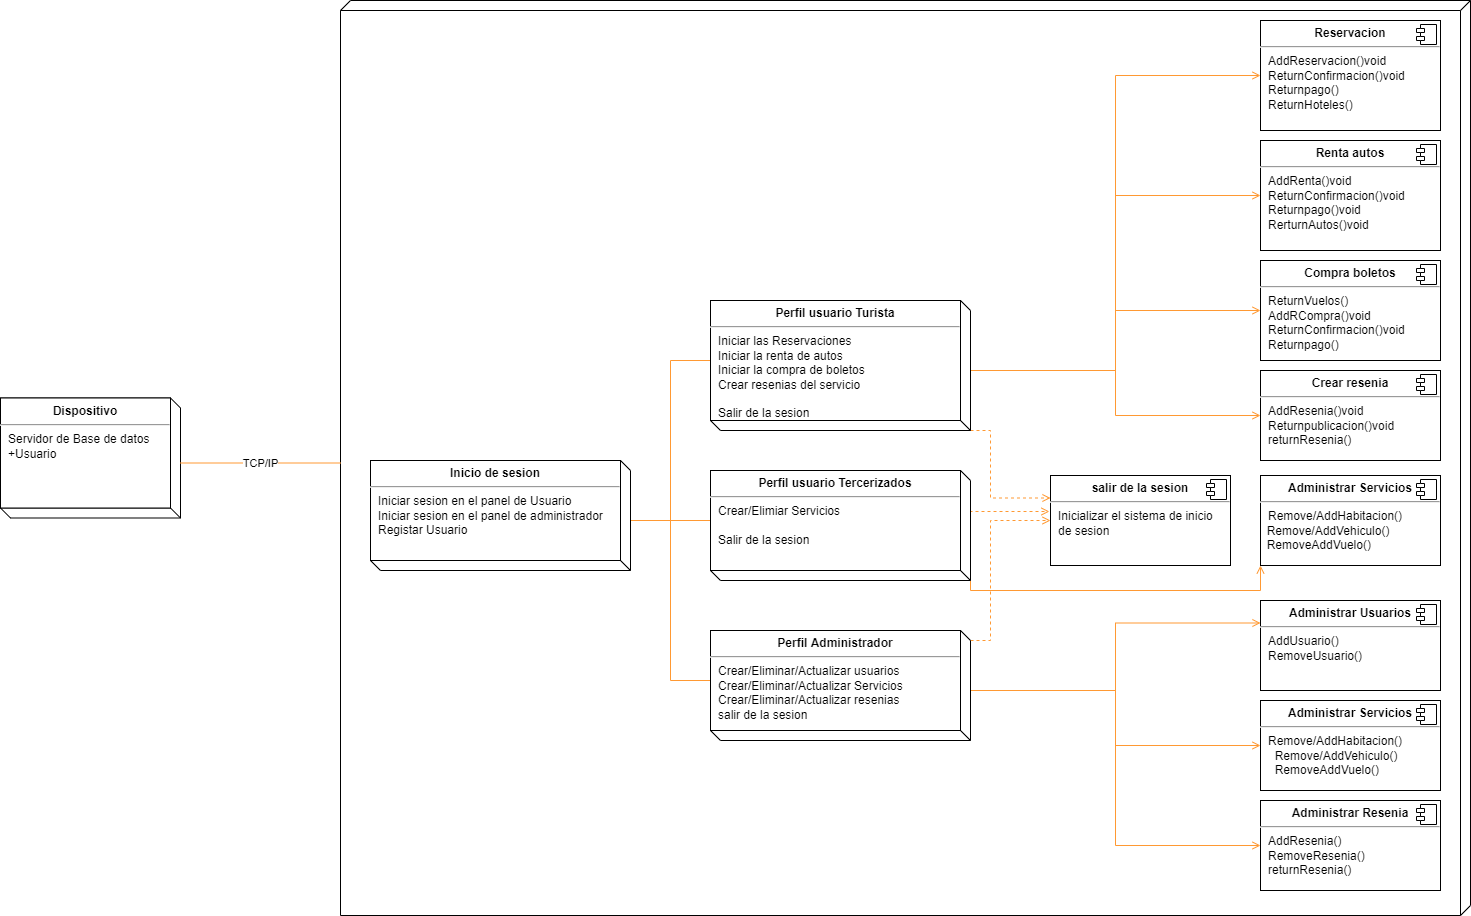

The diagram above was exported from draw.io. Its source (the exported page's mxGraphModel, read from the mxfile embedded in the PNG):
<mxGraphModel dx="2249" dy="865" grid="1" gridSize="10" guides="1" tooltips="1" connect="1" arrows="1" fold="1" page="1" pageScale="1" pageWidth="827" pageHeight="1169" math="0" shadow="0">
  <root>
    <mxCell id="0" />
    <mxCell id="1" parent="0" />
    <mxCell id="B3xuwtvP3fE-tV_VyLaE-2" value="" style="verticalAlign=top;align=left;spacingTop=8;spacingLeft=2;spacingRight=12;shape=cube;size=10;direction=south;fontStyle=4;html=1;" vertex="1" parent="1">
      <mxGeometry x="-50" y="90" width="1130" height="915" as="geometry" />
    </mxCell>
    <mxCell id="T5vTjdn2U5vivLbn_AGR-3" value="&lt;span style=&quot;color: rgba(0, 0, 0, 0); font-family: monospace; font-size: 0px;&quot;&gt;%3CmxGraphModel%3E%3Croot%3E%3CmxCell%20id%3D%220%22%2F%3E%3CmxCell%20id%3D%221%22%20parent%3D%220%22%2F%3E%3CmxCell%20id%3D%222%22%20value%3D%22%26lt%3Bp%20style%3D%26quot%3Bmargin%3A0px%3Bmargin-top%3A6px%3Btext-align%3Acenter%3B%26quot%3B%26gt%3B%26lt%3Bb%26gt%3BLogin%20Sistem%26lt%3B%2Fb%26gt%3B%26lt%3B%2Fp%26gt%3B%26lt%3Bhr%26gt%3B%26lt%3Bp%20style%3D%26quot%3Bmargin%3A0px%3Bmargin-left%3A8px%3B%26quot%3B%26gt%3B%2B%20Attribute1%3A%20Type%26lt%3Bbr%26gt%3B%2B%20Attribute2%3A%20Type%26lt%3B%2Fp%26gt%3B%22%20style%3D%22align%3Dleft%3Boverflow%3Dfill%3Bhtml%3D1%3BdropTarget%3D0%3B%22%20vertex%3D%221%22%20parent%3D%221%22%3E%3CmxGeometry%20x%3D%22-20%22%20y%3D%22550%22%20width%3D%22370%22%20height%3D%22190%22%20as%3D%22geometry%22%2F%3E%3C%2FmxCell%3E%3C%2Froot%3E%3C%2FmxGraphModel%3E&lt;/span&gt;" style="verticalAlign=top;align=left;spacingTop=8;spacingLeft=2;spacingRight=12;shape=cube;size=10;direction=south;fontStyle=4;html=1;flipV=1;" parent="1" vertex="1">
      <mxGeometry x="-390" y="487.5" width="180" height="120" as="geometry" />
    </mxCell>
    <mxCell id="T5vTjdn2U5vivLbn_AGR-4" value="TCP/IP" style="endArrow=none;endSize=16;endFill=0;html=1;rounded=0;fillColor=#ffe6cc;strokeColor=#FF9933;exitX=0;exitY=0;exitDx=55;exitDy=0;exitPerimeter=0;entryX=0;entryY=0;entryDx=462.5;entryDy=1130;entryPerimeter=0;" parent="1" source="T5vTjdn2U5vivLbn_AGR-3" edge="1" target="B3xuwtvP3fE-tV_VyLaE-2">
      <mxGeometry width="160" relative="1" as="geometry">
        <mxPoint x="-140" y="614.5" as="sourcePoint" />
        <mxPoint x="-80" y="690" as="targetPoint" />
      </mxGeometry>
    </mxCell>
    <mxCell id="T5vTjdn2U5vivLbn_AGR-17" style="edgeStyle=orthogonalEdgeStyle;rounded=0;orthogonalLoop=1;jettySize=auto;html=1;exitX=0;exitY=0;exitDx=50;exitDy=0;exitPerimeter=0;entryX=0;entryY=0.5;entryDx=0;entryDy=0;strokeColor=#FF9933;endArrow=none;endFill=0;" parent="1" source="T5vTjdn2U5vivLbn_AGR-7" target="T5vTjdn2U5vivLbn_AGR-14" edge="1">
      <mxGeometry relative="1" as="geometry" />
    </mxCell>
    <mxCell id="T5vTjdn2U5vivLbn_AGR-18" style="edgeStyle=orthogonalEdgeStyle;rounded=0;orthogonalLoop=1;jettySize=auto;html=1;exitX=0;exitY=0;exitDx=50;exitDy=0;exitPerimeter=0;entryX=0;entryY=0.5;entryDx=0;entryDy=0;strokeColor=#FF9933;endArrow=none;endFill=0;" parent="1" source="T5vTjdn2U5vivLbn_AGR-7" target="T5vTjdn2U5vivLbn_AGR-16" edge="1">
      <mxGeometry relative="1" as="geometry" />
    </mxCell>
    <mxCell id="T5vTjdn2U5vivLbn_AGR-21" style="edgeStyle=orthogonalEdgeStyle;rounded=0;orthogonalLoop=1;jettySize=auto;html=1;exitX=0;exitY=0;exitDx=50;exitDy=0;exitPerimeter=0;entryX=0;entryY=0.5;entryDx=0;entryDy=0;strokeColor=#FF9933;endArrow=none;endFill=0;" parent="1" source="T5vTjdn2U5vivLbn_AGR-7" target="T5vTjdn2U5vivLbn_AGR-20" edge="1">
      <mxGeometry relative="1" as="geometry" />
    </mxCell>
    <mxCell id="T5vTjdn2U5vivLbn_AGR-7" value="" style="verticalAlign=top;align=left;spacingTop=8;spacingLeft=2;spacingRight=12;shape=cube;size=10;direction=south;fontStyle=4;html=1;flipV=1;" parent="1" vertex="1">
      <mxGeometry x="-20" y="550" width="260" height="110" as="geometry" />
    </mxCell>
    <mxCell id="T5vTjdn2U5vivLbn_AGR-10" value="&lt;p style=&quot;margin:0px;margin-top:6px;text-align:center;&quot;&gt;&lt;b&gt;Inicio de sesion&lt;/b&gt;&lt;/p&gt;&lt;hr&gt;&lt;p style=&quot;margin:0px;margin-left:8px;&quot;&gt;Iniciar sesion en el panel de Usuario&amp;nbsp;&lt;/p&gt;&lt;p style=&quot;margin:0px;margin-left:8px;&quot;&gt;Iniciar sesion en el panel de administrador&lt;/p&gt;&lt;p style=&quot;margin:0px;margin-left:8px;&quot;&gt;Registar Usuario&lt;/p&gt;" style="align=left;overflow=fill;html=1;dropTarget=0;" parent="1" vertex="1">
      <mxGeometry x="-20" y="550" width="250" height="100" as="geometry" />
    </mxCell>
    <mxCell id="T5vTjdn2U5vivLbn_AGR-12" value="&lt;p style=&quot;margin:0px;margin-top:6px;text-align:center;&quot;&gt;&lt;b&gt;Dispositivo&lt;/b&gt;&lt;/p&gt;&lt;hr&gt;&lt;p style=&quot;margin:0px;margin-left:8px;&quot;&gt;Servidor de Base de datos&lt;/p&gt;&lt;p style=&quot;margin:0px;margin-left:8px;&quot;&gt;+Usuario&lt;/p&gt;&lt;p style=&quot;margin:0px;margin-left:8px;&quot;&gt;&lt;br&gt;&lt;/p&gt;" style="align=left;overflow=fill;html=1;dropTarget=0;" parent="1" vertex="1">
      <mxGeometry x="-390" y="487.5" width="170" height="110" as="geometry" />
    </mxCell>
    <mxCell id="T5vTjdn2U5vivLbn_AGR-41" style="edgeStyle=orthogonalEdgeStyle;rounded=0;orthogonalLoop=1;jettySize=auto;html=1;exitX=0;exitY=0;exitDx=0;exitDy=0;exitPerimeter=0;entryX=0;entryY=0.25;entryDx=0;entryDy=0;dashed=1;strokeColor=#FF9933;endArrow=open;endFill=0;" parent="1" source="T5vTjdn2U5vivLbn_AGR-13" target="T5vTjdn2U5vivLbn_AGR-32" edge="1">
      <mxGeometry relative="1" as="geometry">
        <Array as="points">
          <mxPoint x="600" y="520" />
          <mxPoint x="600" y="588" />
        </Array>
      </mxGeometry>
    </mxCell>
    <mxCell id="T5vTjdn2U5vivLbn_AGR-50" style="edgeStyle=orthogonalEdgeStyle;rounded=0;orthogonalLoop=1;jettySize=auto;html=1;exitX=0;exitY=0;exitDx=60;exitDy=0;exitPerimeter=0;entryX=0;entryY=0.5;entryDx=0;entryDy=0;strokeColor=#FF9933;endArrow=open;endFill=0;" parent="1" source="T5vTjdn2U5vivLbn_AGR-13" target="T5vTjdn2U5vivLbn_AGR-22" edge="1">
      <mxGeometry relative="1" as="geometry" />
    </mxCell>
    <mxCell id="T5vTjdn2U5vivLbn_AGR-51" style="edgeStyle=orthogonalEdgeStyle;rounded=0;orthogonalLoop=1;jettySize=auto;html=1;exitX=0;exitY=0;exitDx=60;exitDy=0;exitPerimeter=0;entryX=0;entryY=0.5;entryDx=0;entryDy=0;strokeColor=#FF9933;endArrow=open;endFill=0;" parent="1" source="T5vTjdn2U5vivLbn_AGR-13" target="T5vTjdn2U5vivLbn_AGR-26" edge="1">
      <mxGeometry relative="1" as="geometry" />
    </mxCell>
    <mxCell id="T5vTjdn2U5vivLbn_AGR-52" style="edgeStyle=orthogonalEdgeStyle;rounded=0;orthogonalLoop=1;jettySize=auto;html=1;exitX=0;exitY=0;exitDx=60;exitDy=0;exitPerimeter=0;entryX=0;entryY=0.5;entryDx=0;entryDy=0;strokeColor=#FF9933;endArrow=open;endFill=0;" parent="1" source="T5vTjdn2U5vivLbn_AGR-13" target="T5vTjdn2U5vivLbn_AGR-28" edge="1">
      <mxGeometry relative="1" as="geometry" />
    </mxCell>
    <mxCell id="T5vTjdn2U5vivLbn_AGR-53" style="edgeStyle=orthogonalEdgeStyle;rounded=0;orthogonalLoop=1;jettySize=auto;html=1;exitX=0;exitY=0;exitDx=60;exitDy=0;exitPerimeter=0;entryX=0;entryY=0.5;entryDx=0;entryDy=0;strokeColor=#FF9933;endArrow=open;endFill=0;" parent="1" source="T5vTjdn2U5vivLbn_AGR-13" target="T5vTjdn2U5vivLbn_AGR-30" edge="1">
      <mxGeometry relative="1" as="geometry" />
    </mxCell>
    <mxCell id="T5vTjdn2U5vivLbn_AGR-13" value="" style="verticalAlign=top;align=left;spacingTop=8;spacingLeft=2;spacingRight=12;shape=cube;size=10;direction=south;fontStyle=4;html=1;flipV=1;" parent="1" vertex="1">
      <mxGeometry x="320" y="390" width="260" height="130" as="geometry" />
    </mxCell>
    <mxCell id="T5vTjdn2U5vivLbn_AGR-14" value="&lt;p style=&quot;margin:0px;margin-top:6px;text-align:center;&quot;&gt;&lt;b&gt;Perfil usuario Turista&lt;/b&gt;&lt;/p&gt;&lt;hr&gt;&lt;p style=&quot;margin:0px;margin-left:8px;&quot;&gt;Iniciar las Reservaciones&lt;/p&gt;&lt;p style=&quot;margin:0px;margin-left:8px;&quot;&gt;Iniciar la renta de autos&lt;/p&gt;&lt;p style=&quot;margin:0px;margin-left:8px;&quot;&gt;Iniciar la compra de boletos&amp;nbsp;&lt;/p&gt;&lt;p style=&quot;margin:0px;margin-left:8px;&quot;&gt;Crear resenias del servicio&lt;/p&gt;&lt;p style=&quot;margin:0px;margin-left:8px;&quot;&gt;&lt;br&gt;&lt;/p&gt;&lt;p style=&quot;margin:0px;margin-left:8px;&quot;&gt;Salir de la sesion&lt;/p&gt;" style="align=left;overflow=fill;html=1;dropTarget=0;" parent="1" vertex="1">
      <mxGeometry x="320" y="390" width="250" height="120" as="geometry" />
    </mxCell>
    <mxCell id="T5vTjdn2U5vivLbn_AGR-39" style="edgeStyle=orthogonalEdgeStyle;rounded=0;orthogonalLoop=1;jettySize=auto;html=1;entryX=0;entryY=0.5;entryDx=0;entryDy=0;dashed=1;strokeColor=#FF9933;endArrow=open;endFill=0;exitX=0;exitY=0;exitDx=100;exitDy=0;exitPerimeter=0;" parent="1" source="T5vTjdn2U5vivLbn_AGR-15" target="T5vTjdn2U5vivLbn_AGR-32" edge="1">
      <mxGeometry relative="1" as="geometry">
        <mxPoint x="600" y="775" as="sourcePoint" />
        <Array as="points">
          <mxPoint x="600" y="730" />
          <mxPoint x="600" y="610" />
        </Array>
      </mxGeometry>
    </mxCell>
    <mxCell id="T5vTjdn2U5vivLbn_AGR-55" style="edgeStyle=orthogonalEdgeStyle;rounded=0;orthogonalLoop=1;jettySize=auto;html=1;exitX=0;exitY=0;exitDx=50;exitDy=0;exitPerimeter=0;entryX=0;entryY=0.25;entryDx=0;entryDy=0;strokeColor=#FF9933;endArrow=open;endFill=0;" parent="1" source="T5vTjdn2U5vivLbn_AGR-15" target="T5vTjdn2U5vivLbn_AGR-44" edge="1">
      <mxGeometry relative="1" as="geometry" />
    </mxCell>
    <mxCell id="T5vTjdn2U5vivLbn_AGR-56" style="edgeStyle=orthogonalEdgeStyle;rounded=0;orthogonalLoop=1;jettySize=auto;html=1;exitX=0;exitY=0;exitDx=50;exitDy=0;exitPerimeter=0;entryX=0;entryY=0.5;entryDx=0;entryDy=0;strokeColor=#FF9933;endArrow=open;endFill=0;" parent="1" source="T5vTjdn2U5vivLbn_AGR-15" target="T5vTjdn2U5vivLbn_AGR-46" edge="1">
      <mxGeometry relative="1" as="geometry" />
    </mxCell>
    <mxCell id="T5vTjdn2U5vivLbn_AGR-57" style="edgeStyle=orthogonalEdgeStyle;rounded=0;orthogonalLoop=1;jettySize=auto;html=1;exitX=0;exitY=0;exitDx=50;exitDy=0;exitPerimeter=0;entryX=0;entryY=0.5;entryDx=0;entryDy=0;strokeColor=#FF9933;endArrow=open;endFill=0;" parent="1" source="T5vTjdn2U5vivLbn_AGR-15" target="T5vTjdn2U5vivLbn_AGR-48" edge="1">
      <mxGeometry relative="1" as="geometry" />
    </mxCell>
    <mxCell id="T5vTjdn2U5vivLbn_AGR-15" value="" style="verticalAlign=top;align=left;spacingTop=8;spacingLeft=2;spacingRight=12;shape=cube;size=10;direction=south;fontStyle=4;html=1;flipV=1;" parent="1" vertex="1">
      <mxGeometry x="320" y="720" width="260" height="110" as="geometry" />
    </mxCell>
    <mxCell id="T5vTjdn2U5vivLbn_AGR-16" value="&lt;p style=&quot;margin:0px;margin-top:6px;text-align:center;&quot;&gt;&lt;b&gt;Perfil Administrador&lt;/b&gt;&lt;/p&gt;&lt;hr&gt;&lt;p style=&quot;margin:0px;margin-left:8px;&quot;&gt;Crear/Eliminar/Actualizar usuarios&lt;/p&gt;&lt;p style=&quot;margin:0px;margin-left:8px;&quot;&gt;Crear/Eliminar/Actualizar Servicios&lt;br&gt;&lt;/p&gt;&lt;p style=&quot;margin:0px;margin-left:8px;&quot;&gt;Crear/Eliminar/Actualizar resenias&lt;br&gt;&lt;/p&gt;&lt;p style=&quot;margin:0px;margin-left:8px;&quot;&gt;salir de la sesion&lt;/p&gt;" style="align=left;overflow=fill;html=1;dropTarget=0;" parent="1" vertex="1">
      <mxGeometry x="320" y="720" width="250" height="100" as="geometry" />
    </mxCell>
    <mxCell id="T5vTjdn2U5vivLbn_AGR-40" style="edgeStyle=orthogonalEdgeStyle;rounded=0;orthogonalLoop=1;jettySize=auto;html=1;exitX=0;exitY=0;exitDx=50;exitDy=0;exitPerimeter=0;entryX=-0.006;entryY=0.4;entryDx=0;entryDy=0;entryPerimeter=0;dashed=1;strokeColor=#FF9933;endArrow=open;endFill=0;" parent="1" source="T5vTjdn2U5vivLbn_AGR-19" target="T5vTjdn2U5vivLbn_AGR-32" edge="1">
      <mxGeometry relative="1" as="geometry">
        <Array as="points">
          <mxPoint x="580" y="601" />
        </Array>
      </mxGeometry>
    </mxCell>
    <mxCell id="T5vTjdn2U5vivLbn_AGR-54" style="edgeStyle=orthogonalEdgeStyle;rounded=0;orthogonalLoop=1;jettySize=auto;html=1;exitX=0;exitY=0;exitDx=0;exitDy=0;exitPerimeter=0;entryX=0;entryY=1;entryDx=0;entryDy=0;strokeColor=#FF9933;endArrow=open;endFill=0;" parent="1" source="T5vTjdn2U5vivLbn_AGR-19" target="T5vTjdn2U5vivLbn_AGR-42" edge="1">
      <mxGeometry relative="1" as="geometry">
        <Array as="points">
          <mxPoint x="580" y="680" />
          <mxPoint x="870" y="680" />
        </Array>
      </mxGeometry>
    </mxCell>
    <mxCell id="T5vTjdn2U5vivLbn_AGR-19" value="" style="verticalAlign=top;align=left;spacingTop=8;spacingLeft=2;spacingRight=12;shape=cube;size=10;direction=south;fontStyle=4;html=1;flipV=1;" parent="1" vertex="1">
      <mxGeometry x="320" y="560" width="260" height="110" as="geometry" />
    </mxCell>
    <mxCell id="T5vTjdn2U5vivLbn_AGR-20" value="&lt;p style=&quot;margin:0px;margin-top:6px;text-align:center;&quot;&gt;&lt;b&gt;Perfil usuario Tercerizados&lt;/b&gt;&lt;/p&gt;&lt;hr&gt;&lt;p style=&quot;margin:0px;margin-left:8px;&quot;&gt;&lt;span style=&quot;background-color: initial;&quot;&gt;Crear/Elimiar Servicios&lt;/span&gt;&lt;/p&gt;&lt;p style=&quot;margin:0px;margin-left:8px;&quot;&gt;&lt;span style=&quot;background-color: initial;&quot;&gt;&amp;nbsp;&lt;/span&gt;&lt;br&gt;&lt;/p&gt;&lt;p style=&quot;margin:0px;margin-left:8px;&quot;&gt;Salir de la sesion&lt;/p&gt;" style="align=left;overflow=fill;html=1;dropTarget=0;" parent="1" vertex="1">
      <mxGeometry x="320" y="560" width="250" height="100" as="geometry" />
    </mxCell>
    <mxCell id="T5vTjdn2U5vivLbn_AGR-22" value="&lt;p style=&quot;margin:0px;margin-top:6px;text-align:center;&quot;&gt;&lt;b&gt;Reservacion&lt;/b&gt;&lt;/p&gt;&lt;hr&gt;&lt;p style=&quot;margin:0px;margin-left:8px;&quot;&gt;AddReservacion()void&lt;br&gt;ReturnConfirmacion()void&lt;/p&gt;&lt;p style=&quot;margin:0px;margin-left:8px;&quot;&gt;Returnpago()&lt;/p&gt;&lt;p style=&quot;margin:0px;margin-left:8px;&quot;&gt;ReturnHoteles()&lt;/p&gt;" style="align=left;overflow=fill;html=1;dropTarget=0;" parent="1" vertex="1">
      <mxGeometry x="870" y="110" width="180" height="110" as="geometry" />
    </mxCell>
    <mxCell id="T5vTjdn2U5vivLbn_AGR-23" value="" style="shape=component;jettyWidth=8;jettyHeight=4;" parent="T5vTjdn2U5vivLbn_AGR-22" vertex="1">
      <mxGeometry x="1" width="20" height="20" relative="1" as="geometry">
        <mxPoint x="-24" y="4" as="offset" />
      </mxGeometry>
    </mxCell>
    <mxCell id="T5vTjdn2U5vivLbn_AGR-26" value="&lt;p style=&quot;margin:0px;margin-top:6px;text-align:center;&quot;&gt;&lt;b&gt;Renta autos&lt;/b&gt;&lt;/p&gt;&lt;hr&gt;&lt;p style=&quot;margin: 0px 0px 0px 8px;&quot;&gt;AddRenta()void&lt;br&gt;ReturnConfirmacion()void&lt;/p&gt;&lt;p style=&quot;margin: 0px 0px 0px 8px;&quot;&gt;Returnpago()void&lt;/p&gt;&lt;p style=&quot;margin: 0px 0px 0px 8px;&quot;&gt;RerturnAutos()void&lt;/p&gt;" style="align=left;overflow=fill;html=1;dropTarget=0;" parent="1" vertex="1">
      <mxGeometry x="870" y="230" width="180" height="110" as="geometry" />
    </mxCell>
    <mxCell id="T5vTjdn2U5vivLbn_AGR-27" value="" style="shape=component;jettyWidth=8;jettyHeight=4;" parent="T5vTjdn2U5vivLbn_AGR-26" vertex="1">
      <mxGeometry x="1" width="20" height="20" relative="1" as="geometry">
        <mxPoint x="-24" y="4" as="offset" />
      </mxGeometry>
    </mxCell>
    <mxCell id="T5vTjdn2U5vivLbn_AGR-28" value="&lt;p style=&quot;margin:0px;margin-top:6px;text-align:center;&quot;&gt;&lt;b&gt;Compra boletos&lt;/b&gt;&lt;/p&gt;&lt;hr&gt;&lt;p style=&quot;margin: 0px 0px 0px 8px;&quot;&gt;ReturnVuelos()&lt;/p&gt;&lt;p style=&quot;margin: 0px 0px 0px 8px;&quot;&gt;AddRCompra()void&lt;br&gt;ReturnConfirmacion()void&lt;/p&gt;&lt;p style=&quot;margin: 0px 0px 0px 8px;&quot;&gt;Returnpago()&lt;/p&gt;" style="align=left;overflow=fill;html=1;dropTarget=0;" parent="1" vertex="1">
      <mxGeometry x="870" y="350" width="180" height="100" as="geometry" />
    </mxCell>
    <mxCell id="T5vTjdn2U5vivLbn_AGR-29" value="" style="shape=component;jettyWidth=8;jettyHeight=4;" parent="T5vTjdn2U5vivLbn_AGR-28" vertex="1">
      <mxGeometry x="1" width="20" height="20" relative="1" as="geometry">
        <mxPoint x="-24" y="4" as="offset" />
      </mxGeometry>
    </mxCell>
    <mxCell id="T5vTjdn2U5vivLbn_AGR-30" value="&lt;p style=&quot;margin:0px;margin-top:6px;text-align:center;&quot;&gt;&lt;b&gt;Crear resenia&lt;/b&gt;&lt;/p&gt;&lt;hr&gt;&lt;p style=&quot;margin: 0px 0px 0px 8px;&quot;&gt;AddResenia()void&lt;br&gt;&lt;/p&gt;&lt;p style=&quot;margin: 0px 0px 0px 8px;&quot;&gt;Returnpublicacion()void&lt;/p&gt;&lt;p style=&quot;margin: 0px 0px 0px 8px;&quot;&gt;returnResenia()&lt;br&gt;&lt;/p&gt;" style="align=left;overflow=fill;html=1;dropTarget=0;" parent="1" vertex="1">
      <mxGeometry x="870" y="460" width="180" height="90" as="geometry" />
    </mxCell>
    <mxCell id="T5vTjdn2U5vivLbn_AGR-31" value="" style="shape=component;jettyWidth=8;jettyHeight=4;" parent="T5vTjdn2U5vivLbn_AGR-30" vertex="1">
      <mxGeometry x="1" width="20" height="20" relative="1" as="geometry">
        <mxPoint x="-24" y="4" as="offset" />
      </mxGeometry>
    </mxCell>
    <mxCell id="T5vTjdn2U5vivLbn_AGR-32" value="&lt;p style=&quot;margin:0px;margin-top:6px;text-align:center;&quot;&gt;&lt;b&gt;salir de la sesion&lt;/b&gt;&lt;/p&gt;&lt;hr&gt;&lt;p style=&quot;margin:0px;margin-left:8px;&quot;&gt;Inicializar el sistema de inicio&lt;/p&gt;&lt;p style=&quot;margin:0px;margin-left:8px;&quot;&gt;de sesion&lt;/p&gt;" style="align=left;overflow=fill;html=1;dropTarget=0;" parent="1" vertex="1">
      <mxGeometry x="660" y="565" width="180" height="90" as="geometry" />
    </mxCell>
    <mxCell id="T5vTjdn2U5vivLbn_AGR-33" value="" style="shape=component;jettyWidth=8;jettyHeight=4;" parent="T5vTjdn2U5vivLbn_AGR-32" vertex="1">
      <mxGeometry x="1" width="20" height="20" relative="1" as="geometry">
        <mxPoint x="-24" y="4" as="offset" />
      </mxGeometry>
    </mxCell>
    <mxCell id="T5vTjdn2U5vivLbn_AGR-42" value="&lt;p style=&quot;margin:0px;margin-top:6px;text-align:center;&quot;&gt;&lt;b&gt;Administrar Servicios&lt;/b&gt;&lt;/p&gt;&lt;hr&gt;&lt;p style=&quot;margin:0px;margin-left:8px;&quot;&gt;Remove/AddHabitacion()&lt;/p&gt;&amp;nbsp; Remove/&lt;span style=&quot;background-color: initial;&quot;&gt;AddVehiculo()&lt;/span&gt;&lt;br&gt;&amp;nbsp; Remove&lt;span style=&quot;background-color: initial;&quot;&gt;AddVuelo()&lt;/span&gt;" style="align=left;overflow=fill;html=1;dropTarget=0;" parent="1" vertex="1">
      <mxGeometry x="870" y="565" width="180" height="90" as="geometry" />
    </mxCell>
    <mxCell id="T5vTjdn2U5vivLbn_AGR-43" value="" style="shape=component;jettyWidth=8;jettyHeight=4;" parent="T5vTjdn2U5vivLbn_AGR-42" vertex="1">
      <mxGeometry x="1" width="20" height="20" relative="1" as="geometry">
        <mxPoint x="-24" y="4" as="offset" />
      </mxGeometry>
    </mxCell>
    <mxCell id="T5vTjdn2U5vivLbn_AGR-44" value="&lt;p style=&quot;margin:0px;margin-top:6px;text-align:center;&quot;&gt;&lt;b&gt;Administrar Usuarios&lt;/b&gt;&lt;/p&gt;&lt;hr&gt;&lt;p style=&quot;margin:0px;margin-left:8px;&quot;&gt;AddUsuario()&lt;/p&gt;&lt;p style=&quot;margin:0px;margin-left:8px;&quot;&gt;RemoveUsuario()&lt;/p&gt;" style="align=left;overflow=fill;html=1;dropTarget=0;" parent="1" vertex="1">
      <mxGeometry x="870" y="690" width="180" height="90" as="geometry" />
    </mxCell>
    <mxCell id="T5vTjdn2U5vivLbn_AGR-45" value="" style="shape=component;jettyWidth=8;jettyHeight=4;" parent="T5vTjdn2U5vivLbn_AGR-44" vertex="1">
      <mxGeometry x="1" width="20" height="20" relative="1" as="geometry">
        <mxPoint x="-24" y="4" as="offset" />
      </mxGeometry>
    </mxCell>
    <mxCell id="T5vTjdn2U5vivLbn_AGR-46" value="&lt;p style=&quot;margin:0px;margin-top:6px;text-align:center;&quot;&gt;&lt;b&gt;Administrar Servicios&lt;/b&gt;&lt;/p&gt;&lt;hr&gt;&lt;p style=&quot;margin: 0px 0px 0px 8px;&quot;&gt;Remove/AddHabitacion()&lt;/p&gt;&lt;p style=&quot;margin: 0px 0px 0px 8px;&quot;&gt;&amp;nbsp; Remove/&lt;span style=&quot;background-color: initial;&quot;&gt;AddVehiculo()&lt;/span&gt;&lt;br&gt;&amp;nbsp; Remove&lt;span style=&quot;background-color: initial;&quot;&gt;AddVuelo()&lt;/span&gt;&lt;br&gt;&lt;/p&gt;" style="align=left;overflow=fill;html=1;dropTarget=0;" parent="1" vertex="1">
      <mxGeometry x="870" y="790" width="180" height="90" as="geometry" />
    </mxCell>
    <mxCell id="T5vTjdn2U5vivLbn_AGR-47" value="" style="shape=component;jettyWidth=8;jettyHeight=4;" parent="T5vTjdn2U5vivLbn_AGR-46" vertex="1">
      <mxGeometry x="1" width="20" height="20" relative="1" as="geometry">
        <mxPoint x="-24" y="4" as="offset" />
      </mxGeometry>
    </mxCell>
    <mxCell id="T5vTjdn2U5vivLbn_AGR-48" value="&lt;p style=&quot;margin:0px;margin-top:6px;text-align:center;&quot;&gt;&lt;b&gt;Administrar Resenia&lt;/b&gt;&lt;/p&gt;&lt;hr&gt;&lt;p style=&quot;margin:0px;margin-left:8px;&quot;&gt;AddResenia()&lt;/p&gt;&lt;p style=&quot;margin:0px;margin-left:8px;&quot;&gt;RemoveResenia()&lt;/p&gt;&lt;p style=&quot;margin:0px;margin-left:8px;&quot;&gt;returnResenia()&lt;/p&gt;" style="align=left;overflow=fill;html=1;dropTarget=0;" parent="1" vertex="1">
      <mxGeometry x="870" y="890" width="180" height="90" as="geometry" />
    </mxCell>
    <mxCell id="T5vTjdn2U5vivLbn_AGR-49" value="" style="shape=component;jettyWidth=8;jettyHeight=4;" parent="T5vTjdn2U5vivLbn_AGR-48" vertex="1">
      <mxGeometry x="1" width="20" height="20" relative="1" as="geometry">
        <mxPoint x="-24" y="4" as="offset" />
      </mxGeometry>
    </mxCell>
  </root>
</mxGraphModel>